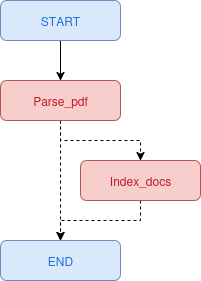

The diagram above was exported from draw.io. Its source (the exported page's mxGraphModel, read from the mxfile embedded in the PNG):
<mxGraphModel dx="1426" dy="765" grid="1" gridSize="10" guides="1" tooltips="1" connect="1" arrows="1" fold="1" page="1" pageScale="1" pageWidth="850" pageHeight="1100" math="0" shadow="0">
  <root>
    <mxCell id="0" />
    <mxCell id="1" parent="0" />
    <mxCell id="qe9h3ov9cfnc1Nharkd9-6" style="edgeStyle=orthogonalEdgeStyle;rounded=0;orthogonalLoop=1;jettySize=auto;html=1;entryX=0.5;entryY=0;entryDx=0;entryDy=0;" edge="1" parent="1" source="qe9h3ov9cfnc1Nharkd9-1" target="qe9h3ov9cfnc1Nharkd9-2">
      <mxGeometry relative="1" as="geometry" />
    </mxCell>
    <mxCell id="qe9h3ov9cfnc1Nharkd9-1" value="&lt;span style=&quot;color: light-dark(rgb(28, 113, 216), rgb(237, 237, 237));&quot;&gt;START&lt;/span&gt;" style="rounded=1;whiteSpace=wrap;html=1;fillColor=#dae8fc;strokeColor=#6c8ebf;" vertex="1" parent="1">
      <mxGeometry x="300" y="40" width="120" height="40" as="geometry" />
    </mxCell>
    <mxCell id="qe9h3ov9cfnc1Nharkd9-7" style="edgeStyle=orthogonalEdgeStyle;rounded=0;orthogonalLoop=1;jettySize=auto;html=1;entryX=0.5;entryY=0;entryDx=0;entryDy=0;dashed=1;" edge="1" parent="1" source="qe9h3ov9cfnc1Nharkd9-2" target="qe9h3ov9cfnc1Nharkd9-19">
      <mxGeometry relative="1" as="geometry">
        <mxPoint x="360" y="200" as="targetPoint" />
      </mxGeometry>
    </mxCell>
    <mxCell id="qe9h3ov9cfnc1Nharkd9-20" style="edgeStyle=orthogonalEdgeStyle;rounded=0;orthogonalLoop=1;jettySize=auto;html=1;entryX=0.5;entryY=0;entryDx=0;entryDy=0;dashed=1;" edge="1" parent="1" source="qe9h3ov9cfnc1Nharkd9-2" target="qe9h3ov9cfnc1Nharkd9-10">
      <mxGeometry relative="1" as="geometry" />
    </mxCell>
    <mxCell id="qe9h3ov9cfnc1Nharkd9-2" value="&lt;span style=&quot;color: light-dark(rgb(192, 28, 40), rgb(237, 237, 237));&quot;&gt;Parse_pdf&lt;/span&gt;" style="rounded=1;whiteSpace=wrap;html=1;fillColor=#f8cecc;strokeColor=#b85450;" vertex="1" parent="1">
      <mxGeometry x="300" y="120" width="120" height="40" as="geometry" />
    </mxCell>
    <mxCell id="qe9h3ov9cfnc1Nharkd9-10" value="&lt;span style=&quot;color: light-dark(rgb(28, 113, 216), rgb(237, 237, 237));&quot;&gt;END&lt;/span&gt;" style="rounded=1;whiteSpace=wrap;html=1;fillColor=#dae8fc;strokeColor=#6c8ebf;" vertex="1" parent="1">
      <mxGeometry x="300" y="280" width="120" height="40" as="geometry" />
    </mxCell>
    <mxCell id="qe9h3ov9cfnc1Nharkd9-17" style="edgeStyle=orthogonalEdgeStyle;rounded=0;orthogonalLoop=1;jettySize=auto;html=1;entryX=0.5;entryY=0;entryDx=0;entryDy=0;dashed=1;exitX=0.5;exitY=1;exitDx=0;exitDy=0;" edge="1" parent="1" source="qe9h3ov9cfnc1Nharkd9-19" target="qe9h3ov9cfnc1Nharkd9-10">
      <mxGeometry relative="1" as="geometry">
        <mxPoint x="360" y="480" as="sourcePoint" />
      </mxGeometry>
    </mxCell>
    <mxCell id="qe9h3ov9cfnc1Nharkd9-19" value="&lt;span style=&quot;color: light-dark(rgb(192, 28, 40), rgb(237, 237, 237));&quot;&gt;Index_docs&lt;/span&gt;" style="rounded=1;whiteSpace=wrap;html=1;fillColor=#f8cecc;strokeColor=#b85450;" vertex="1" parent="1">
      <mxGeometry x="380" y="200" width="120" height="40" as="geometry" />
    </mxCell>
  </root>
</mxGraphModel>